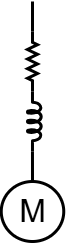

The diagram above was exported from draw.io. Its source (the exported page's mxGraphModel, read from the mxfile embedded in the PNG):
<mxGraphModel dx="468" dy="496" grid="1" gridSize="10" guides="1" tooltips="1" connect="1" arrows="1" fold="1" page="0" pageScale="1" pageWidth="827" pageHeight="1169" math="0" shadow="0">
  <root>
    <mxCell id="0" />
    <mxCell id="1" parent="0" />
    <mxCell id="fGLtFYdq170OHX1KMdKZ-18" value="" style="group;strokeWidth=3;" vertex="1" connectable="0" parent="1">
      <mxGeometry x="563.75" y="150" width="62.5" height="210" as="geometry" />
    </mxCell>
    <mxCell id="fGLtFYdq170OHX1KMdKZ-20" style="edgeStyle=orthogonalEdgeStyle;rounded=0;orthogonalLoop=1;jettySize=auto;html=1;exitX=0;exitY=0.5;exitDx=0;exitDy=0;exitPerimeter=0;strokeWidth=3;endArrow=none;startFill=0;endSize=6;startSize=6;jumpSize=6;" edge="1" parent="fGLtFYdq170OHX1KMdKZ-18" source="fGLtFYdq170OHX1KMdKZ-6">
      <mxGeometry relative="1" as="geometry">
        <mxPoint x="31.25" y="-30" as="targetPoint" />
      </mxGeometry>
    </mxCell>
    <mxCell id="fGLtFYdq170OHX1KMdKZ-6" value="" style="pointerEvents=1;verticalLabelPosition=bottom;shadow=0;dashed=0;align=center;html=1;verticalAlign=top;shape=mxgraph.electrical.resistors.resistor_2;direction=south;strokeWidth=3;" vertex="1" parent="fGLtFYdq170OHX1KMdKZ-18">
      <mxGeometry x="26.25" width="10" height="60" as="geometry" />
    </mxCell>
    <mxCell id="fGLtFYdq170OHX1KMdKZ-9" style="edgeStyle=orthogonalEdgeStyle;rounded=0;orthogonalLoop=1;jettySize=auto;html=1;exitX=1;exitY=0.645;exitDx=0;exitDy=0;exitPerimeter=0;entryX=0.5;entryY=0;entryDx=0;entryDy=0;endArrow=none;startFill=0;strokeWidth=3;" edge="1" parent="fGLtFYdq170OHX1KMdKZ-18" source="fGLtFYdq170OHX1KMdKZ-7" target="fGLtFYdq170OHX1KMdKZ-8">
      <mxGeometry relative="1" as="geometry" />
    </mxCell>
    <mxCell id="fGLtFYdq170OHX1KMdKZ-7" value="" style="pointerEvents=1;verticalLabelPosition=bottom;shadow=0;dashed=0;align=center;html=1;verticalAlign=top;shape=mxgraph.electrical.inductors.inductor_5;direction=south;strokeWidth=3;" vertex="1" parent="fGLtFYdq170OHX1KMdKZ-18">
      <mxGeometry x="26.25" y="60" width="14" height="60" as="geometry" />
    </mxCell>
    <mxCell id="fGLtFYdq170OHX1KMdKZ-8" value="M" style="verticalLabelPosition=middle;shadow=0;dashed=0;align=center;html=1;verticalAlign=middle;strokeWidth=3;shape=ellipse;fontSize=32;perimeter=ellipsePerimeter;" vertex="1" parent="fGLtFYdq170OHX1KMdKZ-18">
      <mxGeometry y="150" width="62.5" height="60" as="geometry" />
    </mxCell>
  </root>
</mxGraphModel>